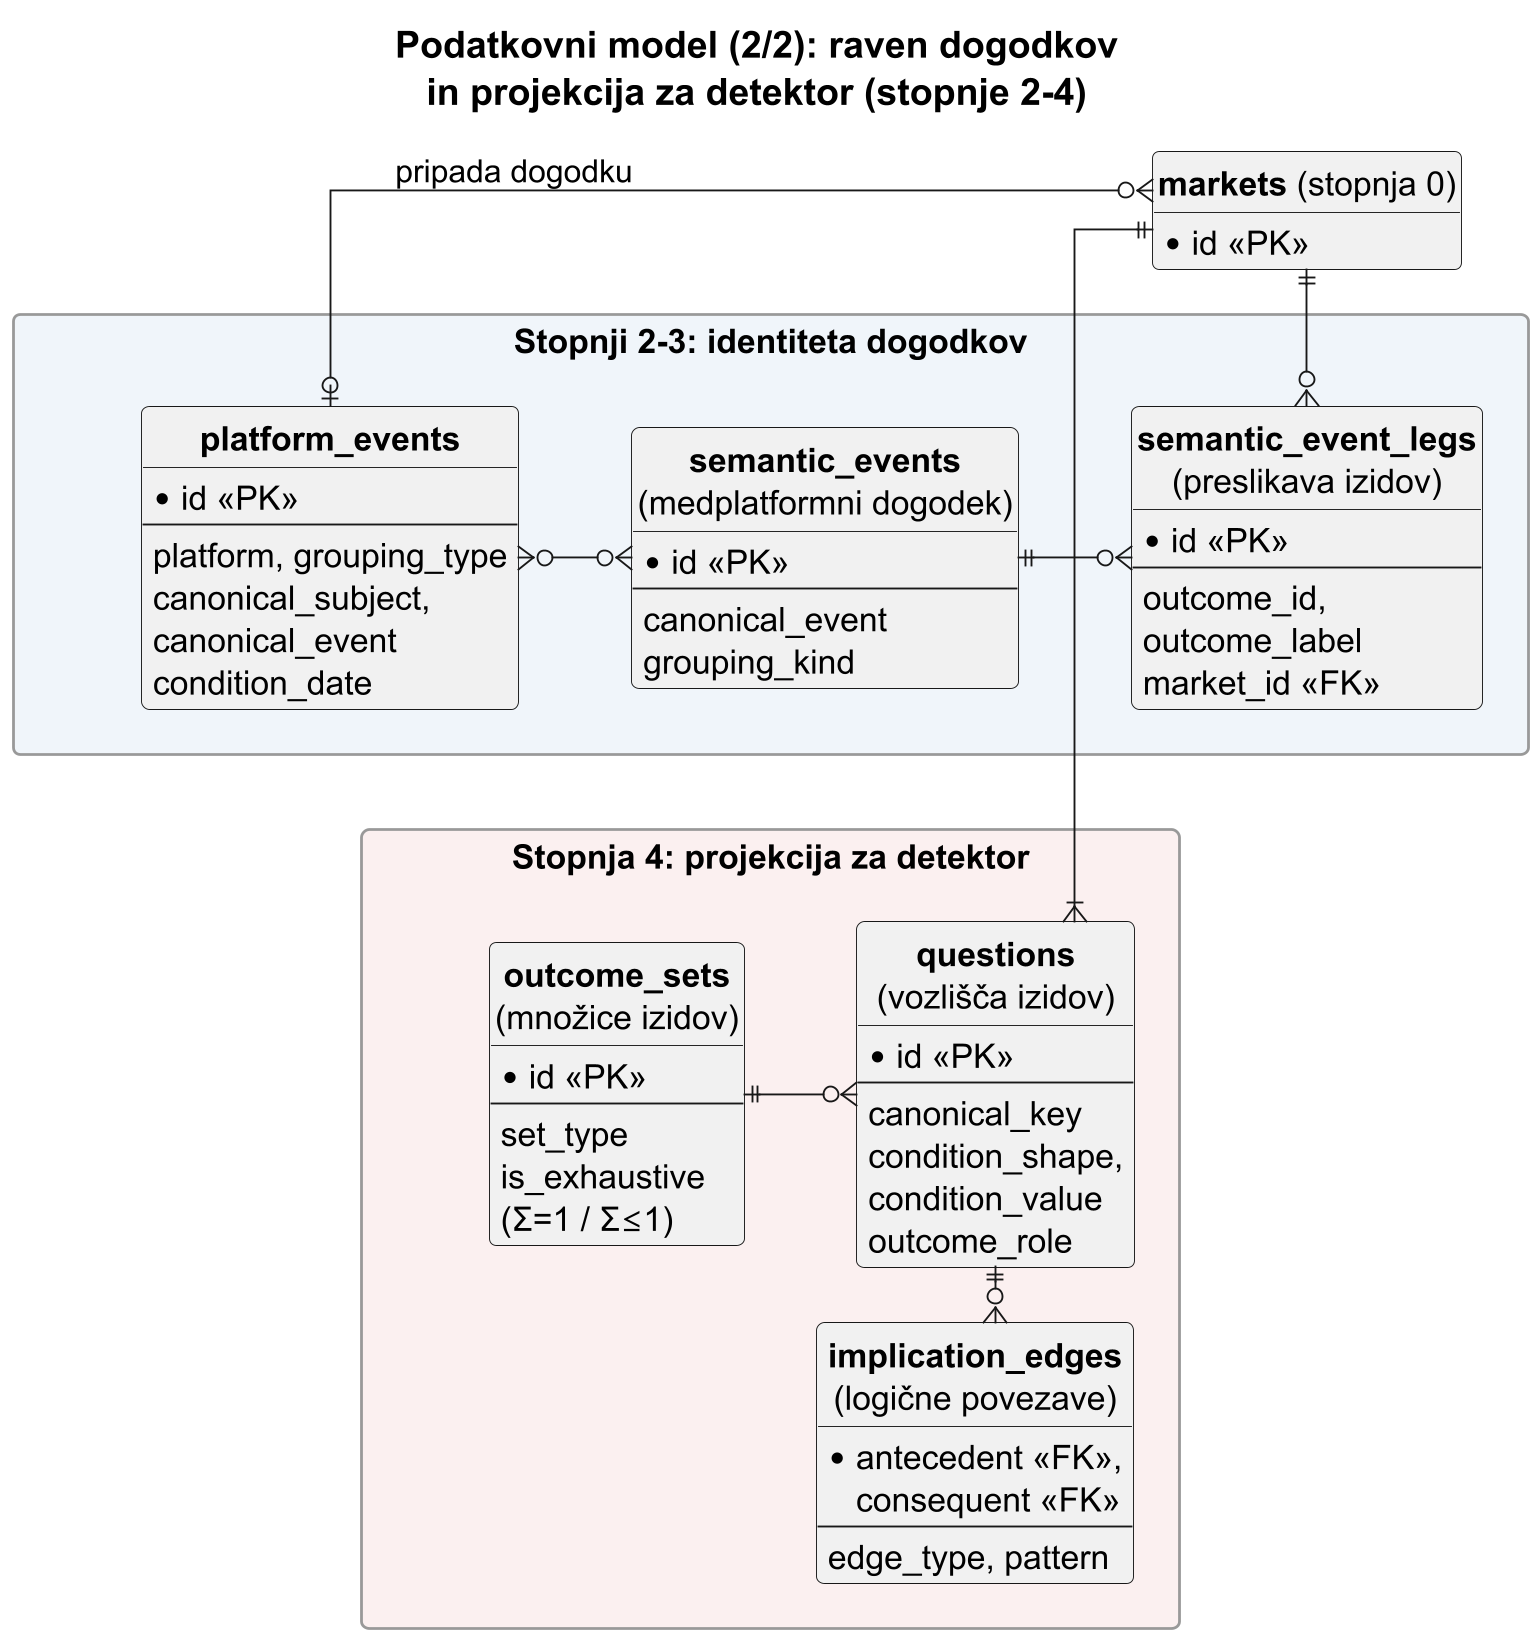

The diagram above was rendered by PlantUML. Its source (embedded in the PNG):
@startuml
' ---------------------------------------------------------------------------
' ER diagram, 2. del (poglavje 6): raven dogodkov in projekcija za detektor
' (stopnje 2-4). Tabela markets je za kontekst prikazana okrnjeno.
' Render: java -jar plantuml.jar -charset UTF-8 er-podatkovni-model-b.puml
' ---------------------------------------------------------------------------
title Podatkovni model (2/2): raven dogodkov\nin projekcija za detektor (stopnje 2-4)

skinparam shadowing false
skinparam defaultFontName Helvetica
skinparam dpi 180
skinparam linetype ortho
skinparam roundCorner 8
skinparam packageStyle rectangle
skinparam entityFontSize 18
skinparam defaultFontSize 18
skinparam nodesep 60
skinparam ranksep 30
skinparam ArrowFontSize 17
skinparam titleFontSize 20
hide circle
hide empty methods

skinparam package {
  BackgroundColor #FFFFFF
  BorderColor #999999
  FontStyle bold
}

entity "**markets** (stopnja 0)" as markets {
  * id <<PK>>
}

package "Stopnji 2-3: identiteta dogodkov" as P23 #F0F5FA {
  entity "**platform_events**" as pe {
    * id <<PK>>
    --
    platform, grouping_type
    canonical_subject,
    canonical_event
    condition_date
  }
  entity "**semantic_events**\n(medplatformni dogodek)" as se {
    * id <<PK>>
    --
    canonical_event
    grouping_kind
  }
  entity "**semantic_event_legs**\n(preslikava izidov)" as sel {
    * id <<PK>>
    --
    outcome_id,
    outcome_label
    market_id <<FK>>
  }
}

package "Stopnja 4: projekcija za detektor" as P4 #FBF0F0 {
  entity "**questions**\n(vozlišča izidov)" as q {
    * id <<PK>>
    --
    canonical_key
    condition_shape,
    condition_value
    outcome_role
  }
  entity "**outcome_sets**\n(množice izidov)" as os {
    * id <<PK>>
    --
    set_type
    is_exhaustive
    (Σ=1 / Σ≤1)
  }
  entity "**implication_edges**\n(logične povezave)" as ie {
    * antecedent <<FK>>,
    consequent <<FK>>
    --
    edge_type, pattern
  }
}

P23 -[hidden]down- P4

markets }o-down-o| pe : "pripada dogodku"
markets ||-down-o{ sel
pe }o--right--o{ se
se ||--right--o{ sel

markets ||-down-|{ q
os ||--right--o{ q
q  ||-down-o{ ie
@enduml